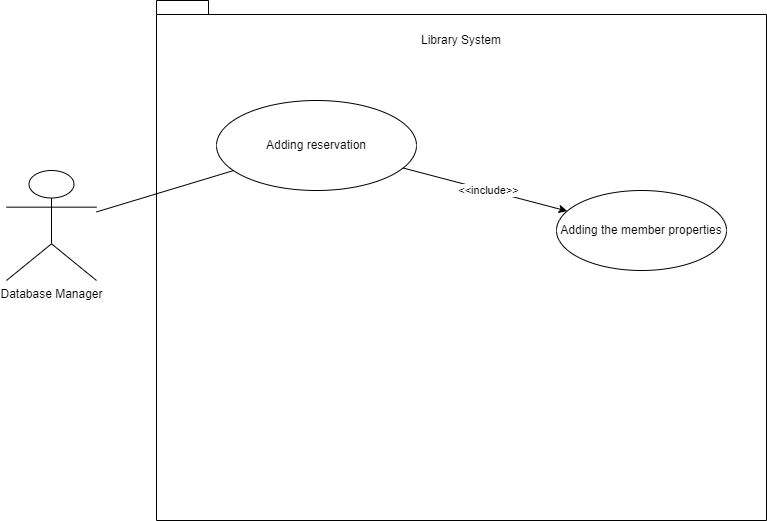

The diagram above was exported from draw.io. Its source (the exported page's mxGraphModel, read from the mxfile embedded in the PNG):
<mxGraphModel dx="671" dy="746" grid="1" gridSize="10" guides="1" tooltips="1" connect="1" arrows="1" fold="1" page="1" pageScale="1" pageWidth="850" pageHeight="1100" math="0" shadow="0">
  <root>
    <mxCell id="0" />
    <mxCell id="1" parent="0" />
    <mxCell id="lQkgyaESXePVyoGWIGm3-1" value="Database Manager" style="shape=umlActor;verticalLabelPosition=bottom;verticalAlign=top;html=1;outlineConnect=0;" vertex="1" parent="1">
      <mxGeometry x="40" y="250" width="90" height="110" as="geometry" />
    </mxCell>
    <mxCell id="lQkgyaESXePVyoGWIGm3-2" value="" style="shape=folder;fontStyle=1;spacingTop=10;tabWidth=40;tabHeight=14;tabPosition=left;html=1;whiteSpace=wrap;" vertex="1" parent="1">
      <mxGeometry x="190" y="80" width="610" height="520" as="geometry" />
    </mxCell>
    <mxCell id="lQkgyaESXePVyoGWIGm3-3" value="Library System" style="text;html=1;strokeColor=none;fillColor=none;align=center;verticalAlign=middle;whiteSpace=wrap;rounded=0;" vertex="1" parent="1">
      <mxGeometry x="275" y="100" width="440" height="40" as="geometry" />
    </mxCell>
    <mxCell id="lQkgyaESXePVyoGWIGm3-4" value="Adding reservation" style="ellipse;whiteSpace=wrap;html=1;" vertex="1" parent="1">
      <mxGeometry x="250" y="180" width="200" height="90" as="geometry" />
    </mxCell>
    <mxCell id="lQkgyaESXePVyoGWIGm3-7" value="Adding the member properties" style="ellipse;whiteSpace=wrap;html=1;" vertex="1" parent="1">
      <mxGeometry x="590" y="270" width="170" height="80" as="geometry" />
    </mxCell>
    <mxCell id="lQkgyaESXePVyoGWIGm3-8" value="" style="endArrow=classic;html=1;rounded=0;" edge="1" parent="1" source="lQkgyaESXePVyoGWIGm3-4" target="lQkgyaESXePVyoGWIGm3-7">
      <mxGeometry width="50" height="50" relative="1" as="geometry">
        <mxPoint x="400" y="420" as="sourcePoint" />
        <mxPoint x="450" y="370" as="targetPoint" />
      </mxGeometry>
    </mxCell>
    <mxCell id="lQkgyaESXePVyoGWIGm3-9" value="&amp;lt;&amp;lt;include&amp;gt;&amp;gt;" style="edgeLabel;html=1;align=center;verticalAlign=middle;resizable=0;points=[];" vertex="1" connectable="0" parent="lQkgyaESXePVyoGWIGm3-8">
      <mxGeometry x="0.1894" y="4" relative="1" as="geometry">
        <mxPoint x="-14" as="offset" />
      </mxGeometry>
    </mxCell>
    <mxCell id="lQkgyaESXePVyoGWIGm3-10" value="" style="endArrow=none;html=1;rounded=0;" edge="1" parent="1" source="lQkgyaESXePVyoGWIGm3-1" target="lQkgyaESXePVyoGWIGm3-4">
      <mxGeometry width="50" height="50" relative="1" as="geometry">
        <mxPoint x="660" y="420" as="sourcePoint" />
        <mxPoint x="710" y="370" as="targetPoint" />
      </mxGeometry>
    </mxCell>
  </root>
</mxGraphModel>